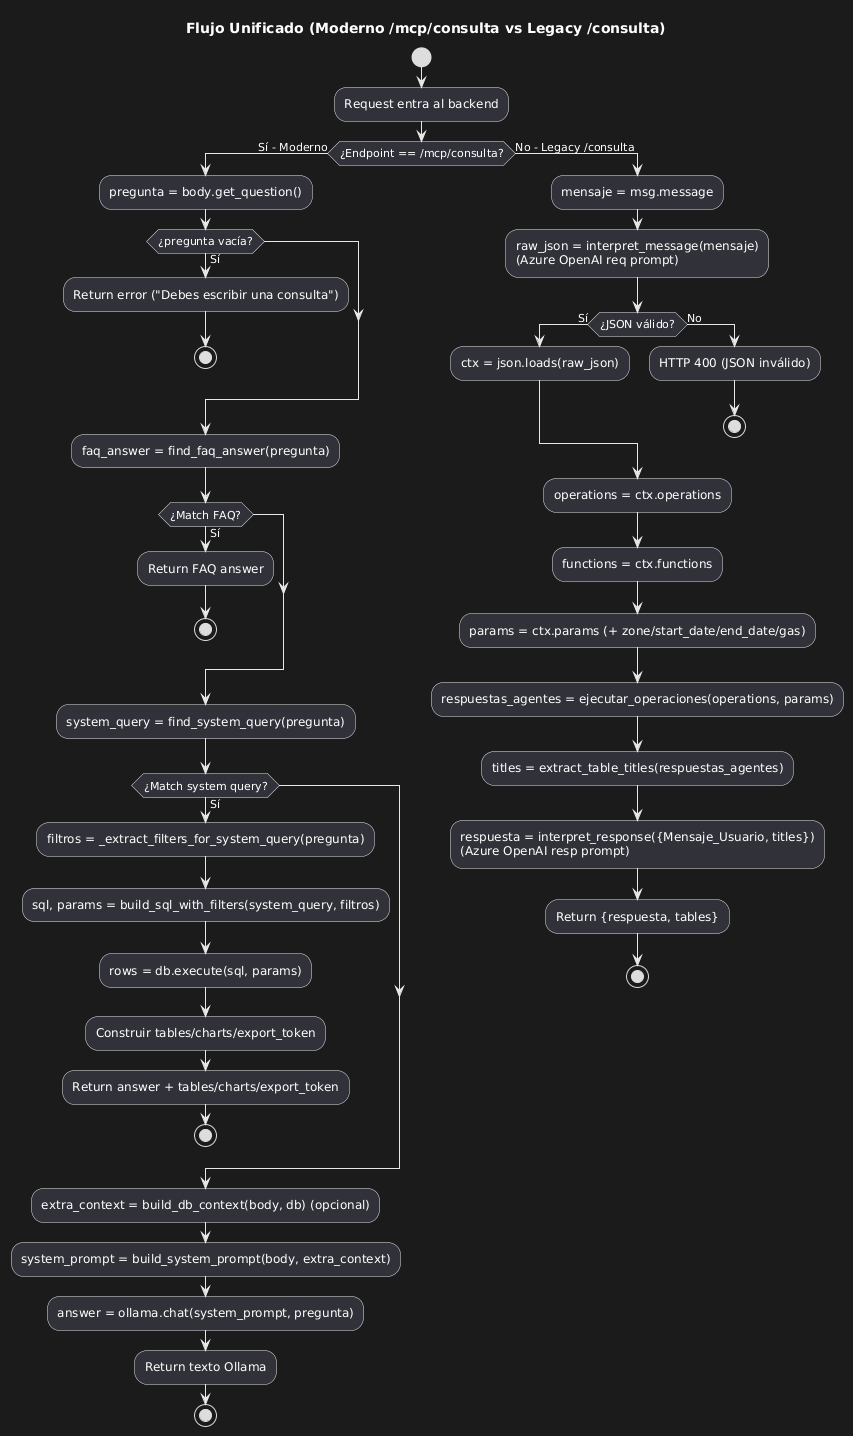

The diagram above was rendered by PlantUML. Its source (embedded in the PNG):
@startuml
title Flujo Unificado (Moderno /mcp/consulta vs Legacy /consulta)

start
:Request entra al backend;

if (¿Endpoint == /mcp/consulta?) then (Sí - Moderno)

  :pregunta = body.get_question();

  if (¿pregunta vacía?) then (Sí)
    :Return error ("Debes escribir una consulta");
    stop
  endif

  :faq_answer = find_faq_answer(pregunta);

  if (¿Match FAQ?) then (Sí)
    :Return FAQ answer;
    stop
  endif

  :system_query = find_system_query(pregunta);

  if (¿Match system query?) then (Sí)
    :filtros = _extract_filters_for_system_query(pregunta);
    :sql, params = build_sql_with_filters(system_query, filtros);
    :rows = db.execute(sql, params);
    :Construir tables/charts/export_token;
    :Return answer + tables/charts/export_token;
    stop
  endif

  :extra_context = build_db_context(body, db) (opcional);
  :system_prompt = build_system_prompt(body, extra_context);
  :answer = ollama.chat(system_prompt, pregunta);
  :Return texto Ollama;
  stop

else (No - Legacy /consulta)

  :mensaje = msg.message;
  :raw_json = interpret_message(mensaje)\n(Azure OpenAI req prompt);

  if (¿JSON válido?) then (Sí)
    :ctx = json.loads(raw_json);
  else (No)
    :HTTP 400 (JSON inválido);
    stop
  endif

  :operations = ctx.operations;
  :functions = ctx.functions;
  :params = ctx.params (+ zone/start_date/end_date/gas);

  :respuestas_agentes = ejecutar_operaciones(operations, params);
  :titles = extract_table_titles(respuestas_agentes);
  :respuesta = interpret_response({Mensaje_Usuario, titles})\n(Azure OpenAI resp prompt);
  :Return {respuesta, tables};
  stop

endif
@enduml